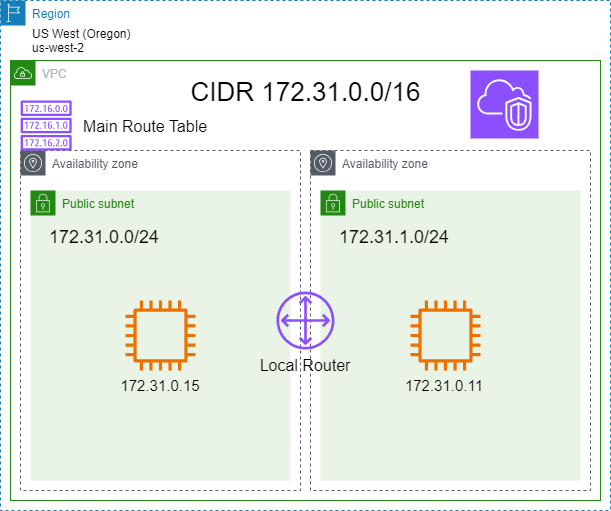

The diagram above was exported from draw.io. Its source (the exported page's mxGraphModel, read from the mxfile embedded in the PNG):
<mxGraphModel dx="1609" dy="602" grid="1" gridSize="10" guides="1" tooltips="1" connect="1" arrows="1" fold="1" page="1" pageScale="1" pageWidth="850" pageHeight="1100" math="0" shadow="0">
  <root>
    <mxCell id="0" />
    <mxCell id="1" parent="0" />
    <mxCell id="bnB-7at8TTm_vPVdgKqp-3" value="VPC" style="points=[[0,0],[0.25,0],[0.5,0],[0.75,0],[1,0],[1,0.25],[1,0.5],[1,0.75],[1,1],[0.75,1],[0.5,1],[0.25,1],[0,1],[0,0.75],[0,0.5],[0,0.25]];outlineConnect=0;gradientColor=none;html=1;whiteSpace=wrap;fontSize=12;fontStyle=0;container=0;pointerEvents=0;collapsible=0;recursiveResize=0;shape=mxgraph.aws4.group;grIcon=mxgraph.aws4.group_vpc;strokeColor=#248814;fillColor=none;verticalAlign=top;align=left;spacingLeft=30;fontColor=#AAB7B8;dashed=0;" vertex="1" parent="1">
      <mxGeometry x="-140" y="80" width="590" height="440" as="geometry" />
    </mxCell>
    <mxCell id="bnB-7at8TTm_vPVdgKqp-4" value="" style="sketch=0;points=[[0,0,0],[0.25,0,0],[0.5,0,0],[0.75,0,0],[1,0,0],[0,1,0],[0.25,1,0],[0.5,1,0],[0.75,1,0],[1,1,0],[0,0.25,0],[0,0.5,0],[0,0.75,0],[1,0.25,0],[1,0.5,0],[1,0.75,0]];outlineConnect=0;fontColor=#232F3E;fillColor=#8C4FFF;strokeColor=#ffffff;dashed=0;verticalLabelPosition=bottom;verticalAlign=top;align=center;html=1;fontSize=12;fontStyle=0;aspect=fixed;shape=mxgraph.aws4.resourceIcon;resIcon=mxgraph.aws4.vpc;container=0;" vertex="1" parent="1">
      <mxGeometry x="320" y="90" width="68" height="68" as="geometry" />
    </mxCell>
    <mxCell id="bnB-7at8TTm_vPVdgKqp-22" value="Region" style="points=[[0,0],[0.25,0],[0.5,0],[0.75,0],[1,0],[1,0.25],[1,0.5],[1,0.75],[1,1],[0.75,1],[0.5,1],[0.25,1],[0,1],[0,0.75],[0,0.5],[0,0.25]];outlineConnect=0;gradientColor=none;html=1;whiteSpace=wrap;fontSize=12;fontStyle=0;container=1;pointerEvents=0;collapsible=0;recursiveResize=0;shape=mxgraph.aws4.group;grIcon=mxgraph.aws4.group_region;strokeColor=#147EBA;fillColor=none;verticalAlign=top;align=left;spacingLeft=30;fontColor=#147EBA;dashed=1;" vertex="1" parent="1">
      <mxGeometry x="-150" y="20" width="610" height="510" as="geometry" />
    </mxCell>
    <mxCell id="bnB-7at8TTm_vPVdgKqp-10" value="US West (Oregon)&#10;us-west-2" style="text;whiteSpace=wrap;" vertex="1" parent="bnB-7at8TTm_vPVdgKqp-22">
      <mxGeometry x="30" y="20" width="130" height="50" as="geometry" />
    </mxCell>
    <mxCell id="bnB-7at8TTm_vPVdgKqp-16" value="Availability zone" style="sketch=0;outlineConnect=0;gradientColor=none;html=1;whiteSpace=wrap;fontSize=12;fontStyle=0;shape=mxgraph.aws4.group;grIcon=mxgraph.aws4.group_availability_zone;strokeColor=#545B64;fillColor=none;verticalAlign=top;align=left;spacingLeft=30;fontColor=#545B64;dashed=1;" vertex="1" parent="bnB-7at8TTm_vPVdgKqp-22">
      <mxGeometry x="310" y="150" width="280" height="340" as="geometry" />
    </mxCell>
    <mxCell id="bnB-7at8TTm_vPVdgKqp-26" value="Availability zone" style="sketch=0;outlineConnect=0;gradientColor=none;html=1;whiteSpace=wrap;fontSize=12;fontStyle=0;shape=mxgraph.aws4.group;grIcon=mxgraph.aws4.group_availability_zone;strokeColor=#545B64;fillColor=none;verticalAlign=top;align=left;spacingLeft=30;fontColor=#545B64;dashed=1;" vertex="1" parent="bnB-7at8TTm_vPVdgKqp-22">
      <mxGeometry x="20" y="150" width="280" height="340" as="geometry" />
    </mxCell>
    <mxCell id="bnB-7at8TTm_vPVdgKqp-27" value="Public subnet" style="points=[[0,0],[0.25,0],[0.5,0],[0.75,0],[1,0],[1,0.25],[1,0.5],[1,0.75],[1,1],[0.75,1],[0.5,1],[0.25,1],[0,1],[0,0.75],[0,0.5],[0,0.25]];outlineConnect=0;gradientColor=none;html=1;whiteSpace=wrap;fontSize=12;fontStyle=0;container=1;pointerEvents=0;collapsible=0;recursiveResize=0;shape=mxgraph.aws4.group;grIcon=mxgraph.aws4.group_security_group;grStroke=0;strokeColor=#248814;fillColor=#E9F3E6;verticalAlign=top;align=left;spacingLeft=30;fontColor=#248814;dashed=0;" vertex="1" parent="bnB-7at8TTm_vPVdgKqp-22">
      <mxGeometry x="320" y="190" width="260" height="290" as="geometry" />
    </mxCell>
    <mxCell id="bnB-7at8TTm_vPVdgKqp-33" value="" style="sketch=0;outlineConnect=0;fontColor=#232F3E;gradientColor=none;fillColor=#ED7100;strokeColor=none;dashed=0;verticalLabelPosition=bottom;verticalAlign=top;align=center;html=1;fontSize=12;fontStyle=0;aspect=fixed;pointerEvents=1;shape=mxgraph.aws4.instance2;" vertex="1" parent="bnB-7at8TTm_vPVdgKqp-27">
      <mxGeometry x="90" y="110" width="70" height="70" as="geometry" />
    </mxCell>
    <mxCell id="bnB-7at8TTm_vPVdgKqp-12" value="Public subnet" style="points=[[0,0],[0.25,0],[0.5,0],[0.75,0],[1,0],[1,0.25],[1,0.5],[1,0.75],[1,1],[0.75,1],[0.5,1],[0.25,1],[0,1],[0,0.75],[0,0.5],[0,0.25]];outlineConnect=0;gradientColor=none;html=1;whiteSpace=wrap;fontSize=12;fontStyle=0;container=1;pointerEvents=0;collapsible=0;recursiveResize=0;shape=mxgraph.aws4.group;grIcon=mxgraph.aws4.group_security_group;grStroke=0;strokeColor=#248814;fillColor=#E9F3E6;verticalAlign=top;align=left;spacingLeft=30;fontColor=#248814;dashed=0;" vertex="1" parent="bnB-7at8TTm_vPVdgKqp-22">
      <mxGeometry x="30" y="190" width="260" height="290" as="geometry" />
    </mxCell>
    <mxCell id="bnB-7at8TTm_vPVdgKqp-28" value="172.31.0.0/24" style="text;whiteSpace=wrap;align=center;fontSize=18;" vertex="1" parent="bnB-7at8TTm_vPVdgKqp-12">
      <mxGeometry y="30" width="147.5" height="40" as="geometry" />
    </mxCell>
    <mxCell id="bnB-7at8TTm_vPVdgKqp-32" value="" style="sketch=0;outlineConnect=0;fontColor=#232F3E;gradientColor=none;fillColor=#ED7100;strokeColor=none;dashed=0;verticalLabelPosition=bottom;verticalAlign=top;align=center;html=1;fontSize=12;fontStyle=0;aspect=fixed;pointerEvents=1;shape=mxgraph.aws4.instance2;" vertex="1" parent="bnB-7at8TTm_vPVdgKqp-12">
      <mxGeometry x="95" y="110" width="70" height="70" as="geometry" />
    </mxCell>
    <mxCell id="bnB-7at8TTm_vPVdgKqp-34" value="172.31.0.15" style="text;whiteSpace=wrap;align=center;fontSize=15;" vertex="1" parent="bnB-7at8TTm_vPVdgKqp-12">
      <mxGeometry x="56.25" y="180" width="147.5" height="40" as="geometry" />
    </mxCell>
    <mxCell id="bnB-7at8TTm_vPVdgKqp-11" value="CIDR 172.31.0.0/16" style="text;whiteSpace=wrap;align=center;fontSize=26;" vertex="1" parent="bnB-7at8TTm_vPVdgKqp-22">
      <mxGeometry x="187.5" y="70" width="235" height="50" as="geometry" />
    </mxCell>
    <mxCell id="bnB-7at8TTm_vPVdgKqp-29" value="172.31.1.0/24" style="text;whiteSpace=wrap;align=center;fontSize=18;" vertex="1" parent="bnB-7at8TTm_vPVdgKqp-22">
      <mxGeometry x="320" y="220" width="147.5" height="40" as="geometry" />
    </mxCell>
    <mxCell id="bnB-7at8TTm_vPVdgKqp-30" value="" style="sketch=0;outlineConnect=0;fontColor=#232F3E;gradientColor=none;fillColor=#8C4FFF;strokeColor=none;dashed=0;verticalLabelPosition=bottom;verticalAlign=top;align=center;html=1;fontSize=12;fontStyle=0;aspect=fixed;pointerEvents=1;shape=mxgraph.aws4.route_table;" vertex="1" parent="bnB-7at8TTm_vPVdgKqp-22">
      <mxGeometry x="20" y="100" width="51.31" height="50" as="geometry" />
    </mxCell>
    <mxCell id="bnB-7at8TTm_vPVdgKqp-31" value="Main Route Table" style="text;whiteSpace=wrap;align=center;fontSize=16;" vertex="1" parent="bnB-7at8TTm_vPVdgKqp-22">
      <mxGeometry x="71.31" y="110" width="147.5" height="40" as="geometry" />
    </mxCell>
    <mxCell id="bnB-7at8TTm_vPVdgKqp-35" value="172.31.0.11" style="text;whiteSpace=wrap;align=center;fontSize=15;" vertex="1" parent="bnB-7at8TTm_vPVdgKqp-22">
      <mxGeometry x="370" y="370" width="147.5" height="40" as="geometry" />
    </mxCell>
    <mxCell id="bnB-7at8TTm_vPVdgKqp-37" value="" style="sketch=0;outlineConnect=0;fontColor=#232F3E;gradientColor=none;fillColor=#8C4FFF;strokeColor=none;dashed=0;verticalLabelPosition=bottom;verticalAlign=top;align=center;html=1;fontSize=12;fontStyle=0;aspect=fixed;pointerEvents=1;shape=mxgraph.aws4.customer_gateway;" vertex="1" parent="bnB-7at8TTm_vPVdgKqp-22">
      <mxGeometry x="276" y="291" width="58" height="58" as="geometry" />
    </mxCell>
    <mxCell id="bnB-7at8TTm_vPVdgKqp-38" value="Local Router" style="text;whiteSpace=wrap;align=center;fontSize=16;" vertex="1" parent="bnB-7at8TTm_vPVdgKqp-22">
      <mxGeometry x="231.25" y="349" width="147.5" height="40" as="geometry" />
    </mxCell>
  </root>
</mxGraphModel>